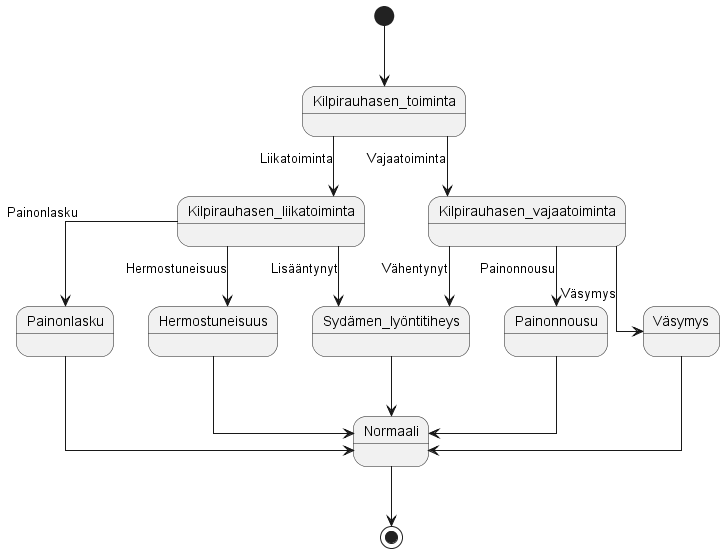

The diagram above was rendered by PlantUML. Its source (embedded in the PNG):
@startuml
skinparam linetype ortho

[*] --> Kilpirauhasen_toiminta
Kilpirauhasen_toiminta --> Kilpirauhasen_liikatoiminta : Liikatoiminta
Kilpirauhasen_toiminta --> Kilpirauhasen_vajaatoiminta : Vajaatoiminta

Kilpirauhasen_liikatoiminta --> Sydämen_lyöntitiheys : Lisääntynyt
Kilpirauhasen_liikatoiminta --> Painonlasku : Painonlasku
Kilpirauhasen_liikatoiminta --> Hermostuneisuus : Hermostuneisuus

Kilpirauhasen_vajaatoiminta --> Sydämen_lyöntitiheys : Vähentynyt
Kilpirauhasen_vajaatoiminta --> Painonnousu : Painonnousu
Kilpirauhasen_vajaatoiminta --> Väsymys : Väsymys

Sydämen_lyöntitiheys --> Normaali
Painonlasku --> Normaali
Hermostuneisuus --> Normaali
Painonnousu --> Normaali
Väsymys --> Normaali

Normaali --> [*]
@enduml